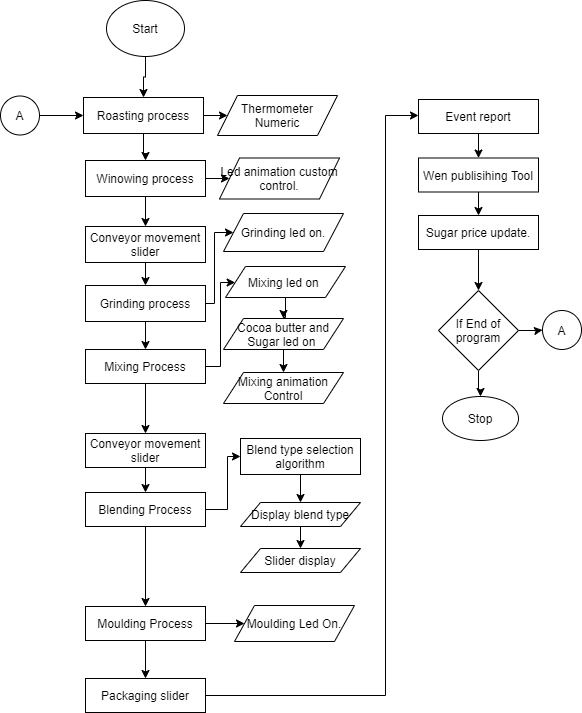

The diagram above was exported from draw.io. Its source (the exported page's mxGraphModel, read from the mxfile embedded in the PNG):
<mxGraphModel dx="1851" dy="584" grid="0" gridSize="10" guides="1" tooltips="1" connect="1" arrows="1" fold="1" page="1" pageScale="1" pageWidth="827" pageHeight="1169" math="0" shadow="0">
  <root>
    <mxCell id="0" />
    <mxCell id="1" parent="0" />
    <mxCell id="WnRhC-QqfUcTTKhkGFoe-6" value="" style="edgeStyle=orthogonalEdgeStyle;rounded=0;orthogonalLoop=1;jettySize=auto;html=1;" edge="1" parent="1" source="WnRhC-QqfUcTTKhkGFoe-1" target="WnRhC-QqfUcTTKhkGFoe-2">
      <mxGeometry relative="1" as="geometry" />
    </mxCell>
    <mxCell id="WnRhC-QqfUcTTKhkGFoe-1" value="Start" style="ellipse;whiteSpace=wrap;html=1;" vertex="1" parent="1">
      <mxGeometry x="79" y="25" width="78" height="56" as="geometry" />
    </mxCell>
    <mxCell id="WnRhC-QqfUcTTKhkGFoe-5" value="" style="edgeStyle=orthogonalEdgeStyle;rounded=0;orthogonalLoop=1;jettySize=auto;html=1;" edge="1" parent="1" source="WnRhC-QqfUcTTKhkGFoe-2" target="WnRhC-QqfUcTTKhkGFoe-4">
      <mxGeometry relative="1" as="geometry" />
    </mxCell>
    <mxCell id="WnRhC-QqfUcTTKhkGFoe-8" value="" style="edgeStyle=orthogonalEdgeStyle;rounded=0;orthogonalLoop=1;jettySize=auto;html=1;" edge="1" parent="1" source="WnRhC-QqfUcTTKhkGFoe-2" target="WnRhC-QqfUcTTKhkGFoe-7">
      <mxGeometry relative="1" as="geometry" />
    </mxCell>
    <mxCell id="WnRhC-QqfUcTTKhkGFoe-2" value="Roasting process" style="rounded=0;whiteSpace=wrap;html=1;" vertex="1" parent="1">
      <mxGeometry x="56" y="122" width="120" height="36" as="geometry" />
    </mxCell>
    <mxCell id="WnRhC-QqfUcTTKhkGFoe-4" value="Thermometer Numeric" style="shape=parallelogram;perimeter=parallelogramPerimeter;whiteSpace=wrap;html=1;fixedSize=1;rounded=0;" vertex="1" parent="1">
      <mxGeometry x="190" y="120" width="120" height="40" as="geometry" />
    </mxCell>
    <mxCell id="WnRhC-QqfUcTTKhkGFoe-12" value="" style="edgeStyle=orthogonalEdgeStyle;rounded=0;orthogonalLoop=1;jettySize=auto;html=1;" edge="1" parent="1" source="WnRhC-QqfUcTTKhkGFoe-7" target="WnRhC-QqfUcTTKhkGFoe-11">
      <mxGeometry relative="1" as="geometry" />
    </mxCell>
    <mxCell id="WnRhC-QqfUcTTKhkGFoe-14" value="" style="edgeStyle=orthogonalEdgeStyle;rounded=0;orthogonalLoop=1;jettySize=auto;html=1;" edge="1" parent="1" source="WnRhC-QqfUcTTKhkGFoe-7" target="WnRhC-QqfUcTTKhkGFoe-13">
      <mxGeometry relative="1" as="geometry" />
    </mxCell>
    <mxCell id="WnRhC-QqfUcTTKhkGFoe-7" value="Winowing process" style="rounded=0;whiteSpace=wrap;html=1;" vertex="1" parent="1">
      <mxGeometry x="58" y="185" width="120" height="36" as="geometry" />
    </mxCell>
    <mxCell id="WnRhC-QqfUcTTKhkGFoe-11" value="Led animation custom control." style="shape=parallelogram;perimeter=parallelogramPerimeter;whiteSpace=wrap;html=1;fixedSize=1;" vertex="1" parent="1">
      <mxGeometry x="192" y="182.5" width="120" height="41" as="geometry" />
    </mxCell>
    <mxCell id="WnRhC-QqfUcTTKhkGFoe-16" value="" style="edgeStyle=orthogonalEdgeStyle;rounded=0;orthogonalLoop=1;jettySize=auto;html=1;" edge="1" parent="1" source="WnRhC-QqfUcTTKhkGFoe-13" target="WnRhC-QqfUcTTKhkGFoe-15">
      <mxGeometry relative="1" as="geometry" />
    </mxCell>
    <mxCell id="WnRhC-QqfUcTTKhkGFoe-13" value="Conveyor movement slider" style="rounded=0;whiteSpace=wrap;html=1;" vertex="1" parent="1">
      <mxGeometry x="58" y="251" width="120" height="36" as="geometry" />
    </mxCell>
    <mxCell id="WnRhC-QqfUcTTKhkGFoe-18" value="" style="edgeStyle=orthogonalEdgeStyle;rounded=0;orthogonalLoop=1;jettySize=auto;html=1;" edge="1" parent="1" source="WnRhC-QqfUcTTKhkGFoe-15" target="WnRhC-QqfUcTTKhkGFoe-17">
      <mxGeometry relative="1" as="geometry" />
    </mxCell>
    <mxCell id="WnRhC-QqfUcTTKhkGFoe-20" value="" style="edgeStyle=orthogonalEdgeStyle;rounded=0;orthogonalLoop=1;jettySize=auto;html=1;" edge="1" parent="1" source="WnRhC-QqfUcTTKhkGFoe-15" target="WnRhC-QqfUcTTKhkGFoe-19">
      <mxGeometry relative="1" as="geometry">
        <Array as="points">
          <mxPoint x="187" y="328" />
          <mxPoint x="187" y="257" />
        </Array>
      </mxGeometry>
    </mxCell>
    <mxCell id="WnRhC-QqfUcTTKhkGFoe-15" value="Grinding process" style="rounded=0;whiteSpace=wrap;html=1;" vertex="1" parent="1">
      <mxGeometry x="58" y="310" width="120" height="36" as="geometry" />
    </mxCell>
    <mxCell id="WnRhC-QqfUcTTKhkGFoe-22" value="" style="edgeStyle=orthogonalEdgeStyle;rounded=0;orthogonalLoop=1;jettySize=auto;html=1;" edge="1" parent="1" source="WnRhC-QqfUcTTKhkGFoe-17" target="WnRhC-QqfUcTTKhkGFoe-21">
      <mxGeometry relative="1" as="geometry">
        <Array as="points">
          <mxPoint x="193" y="391" />
          <mxPoint x="193" y="307" />
        </Array>
      </mxGeometry>
    </mxCell>
    <mxCell id="WnRhC-QqfUcTTKhkGFoe-28" value="" style="edgeStyle=orthogonalEdgeStyle;rounded=0;orthogonalLoop=1;jettySize=auto;html=1;" edge="1" parent="1" source="WnRhC-QqfUcTTKhkGFoe-17" target="WnRhC-QqfUcTTKhkGFoe-27">
      <mxGeometry relative="1" as="geometry" />
    </mxCell>
    <mxCell id="WnRhC-QqfUcTTKhkGFoe-17" value="Mixing Process" style="rounded=0;whiteSpace=wrap;html=1;" vertex="1" parent="1">
      <mxGeometry x="58" y="374" width="120" height="34" as="geometry" />
    </mxCell>
    <mxCell id="WnRhC-QqfUcTTKhkGFoe-19" value="Grinding led on." style="shape=parallelogram;perimeter=parallelogramPerimeter;whiteSpace=wrap;html=1;fixedSize=1;rounded=0;" vertex="1" parent="1">
      <mxGeometry x="196" y="238" width="120" height="38" as="geometry" />
    </mxCell>
    <mxCell id="WnRhC-QqfUcTTKhkGFoe-24" value="" style="edgeStyle=orthogonalEdgeStyle;rounded=0;orthogonalLoop=1;jettySize=auto;html=1;" edge="1" parent="1" source="WnRhC-QqfUcTTKhkGFoe-21" target="WnRhC-QqfUcTTKhkGFoe-23">
      <mxGeometry relative="1" as="geometry" />
    </mxCell>
    <mxCell id="WnRhC-QqfUcTTKhkGFoe-21" value="Mixing led on&amp;nbsp;" style="shape=parallelogram;perimeter=parallelogramPerimeter;whiteSpace=wrap;html=1;fixedSize=1;rounded=0;" vertex="1" parent="1">
      <mxGeometry x="198" y="291" width="120" height="31" as="geometry" />
    </mxCell>
    <mxCell id="WnRhC-QqfUcTTKhkGFoe-26" value="" style="edgeStyle=orthogonalEdgeStyle;rounded=0;orthogonalLoop=1;jettySize=auto;html=1;" edge="1" parent="1" source="WnRhC-QqfUcTTKhkGFoe-23" target="WnRhC-QqfUcTTKhkGFoe-25">
      <mxGeometry relative="1" as="geometry" />
    </mxCell>
    <mxCell id="WnRhC-QqfUcTTKhkGFoe-23" value="Cocoa butter and Sugar led on&amp;nbsp;" style="shape=parallelogram;perimeter=parallelogramPerimeter;whiteSpace=wrap;html=1;fixedSize=1;rounded=0;" vertex="1" parent="1">
      <mxGeometry x="196" y="343" width="120" height="31" as="geometry" />
    </mxCell>
    <mxCell id="WnRhC-QqfUcTTKhkGFoe-25" value="Mixing animation Control" style="shape=parallelogram;perimeter=parallelogramPerimeter;whiteSpace=wrap;html=1;fixedSize=1;rounded=0;" vertex="1" parent="1">
      <mxGeometry x="196" y="397" width="120" height="31" as="geometry" />
    </mxCell>
    <mxCell id="WnRhC-QqfUcTTKhkGFoe-30" value="" style="edgeStyle=orthogonalEdgeStyle;rounded=0;orthogonalLoop=1;jettySize=auto;html=1;" edge="1" parent="1" source="WnRhC-QqfUcTTKhkGFoe-27" target="WnRhC-QqfUcTTKhkGFoe-29">
      <mxGeometry relative="1" as="geometry" />
    </mxCell>
    <mxCell id="WnRhC-QqfUcTTKhkGFoe-27" value="Conveyor movement slider" style="rounded=0;whiteSpace=wrap;html=1;" vertex="1" parent="1">
      <mxGeometry x="58" y="458" width="120" height="34" as="geometry" />
    </mxCell>
    <mxCell id="WnRhC-QqfUcTTKhkGFoe-36" value="" style="edgeStyle=orthogonalEdgeStyle;rounded=0;orthogonalLoop=1;jettySize=auto;html=1;" edge="1" parent="1" source="WnRhC-QqfUcTTKhkGFoe-29" target="WnRhC-QqfUcTTKhkGFoe-35">
      <mxGeometry relative="1" as="geometry">
        <Array as="points">
          <mxPoint x="200" y="534" />
          <mxPoint x="200" y="481" />
        </Array>
      </mxGeometry>
    </mxCell>
    <mxCell id="WnRhC-QqfUcTTKhkGFoe-42" value="" style="edgeStyle=orthogonalEdgeStyle;rounded=0;orthogonalLoop=1;jettySize=auto;html=1;" edge="1" parent="1" source="WnRhC-QqfUcTTKhkGFoe-29" target="WnRhC-QqfUcTTKhkGFoe-41">
      <mxGeometry relative="1" as="geometry" />
    </mxCell>
    <mxCell id="WnRhC-QqfUcTTKhkGFoe-29" value="Blending Process" style="rounded=0;whiteSpace=wrap;html=1;" vertex="1" parent="1">
      <mxGeometry x="58" y="517" width="120" height="34" as="geometry" />
    </mxCell>
    <mxCell id="WnRhC-QqfUcTTKhkGFoe-38" value="" style="edgeStyle=orthogonalEdgeStyle;rounded=0;orthogonalLoop=1;jettySize=auto;html=1;" edge="1" parent="1" source="WnRhC-QqfUcTTKhkGFoe-35" target="WnRhC-QqfUcTTKhkGFoe-37">
      <mxGeometry relative="1" as="geometry" />
    </mxCell>
    <mxCell id="WnRhC-QqfUcTTKhkGFoe-35" value="Blend type selection algorithm" style="rounded=0;whiteSpace=wrap;html=1;" vertex="1" parent="1">
      <mxGeometry x="213" y="463" width="120" height="36" as="geometry" />
    </mxCell>
    <mxCell id="WnRhC-QqfUcTTKhkGFoe-40" value="" style="edgeStyle=orthogonalEdgeStyle;rounded=0;orthogonalLoop=1;jettySize=auto;html=1;" edge="1" parent="1" source="WnRhC-QqfUcTTKhkGFoe-37" target="WnRhC-QqfUcTTKhkGFoe-39">
      <mxGeometry relative="1" as="geometry" />
    </mxCell>
    <mxCell id="WnRhC-QqfUcTTKhkGFoe-37" value="Display blend type" style="shape=parallelogram;perimeter=parallelogramPerimeter;whiteSpace=wrap;html=1;fixedSize=1;rounded=0;" vertex="1" parent="1">
      <mxGeometry x="213" y="527" width="120" height="24" as="geometry" />
    </mxCell>
    <mxCell id="WnRhC-QqfUcTTKhkGFoe-39" value="Slider display" style="shape=parallelogram;perimeter=parallelogramPerimeter;whiteSpace=wrap;html=1;fixedSize=1;rounded=0;" vertex="1" parent="1">
      <mxGeometry x="213" y="573" width="120" height="24" as="geometry" />
    </mxCell>
    <mxCell id="WnRhC-QqfUcTTKhkGFoe-46" value="" style="edgeStyle=orthogonalEdgeStyle;rounded=0;orthogonalLoop=1;jettySize=auto;html=1;" edge="1" parent="1" source="WnRhC-QqfUcTTKhkGFoe-41" target="WnRhC-QqfUcTTKhkGFoe-45">
      <mxGeometry relative="1" as="geometry" />
    </mxCell>
    <mxCell id="WnRhC-QqfUcTTKhkGFoe-48" value="" style="edgeStyle=orthogonalEdgeStyle;rounded=0;orthogonalLoop=1;jettySize=auto;html=1;" edge="1" parent="1" source="WnRhC-QqfUcTTKhkGFoe-41" target="WnRhC-QqfUcTTKhkGFoe-47">
      <mxGeometry relative="1" as="geometry" />
    </mxCell>
    <mxCell id="WnRhC-QqfUcTTKhkGFoe-41" value="Moulding Process" style="rounded=0;whiteSpace=wrap;html=1;" vertex="1" parent="1">
      <mxGeometry x="58" y="631" width="120" height="34" as="geometry" />
    </mxCell>
    <mxCell id="WnRhC-QqfUcTTKhkGFoe-45" value="Moulding Led On." style="shape=parallelogram;perimeter=parallelogramPerimeter;whiteSpace=wrap;html=1;fixedSize=1;rounded=0;" vertex="1" parent="1">
      <mxGeometry x="207" y="630" width="120" height="36" as="geometry" />
    </mxCell>
    <mxCell id="WnRhC-QqfUcTTKhkGFoe-51" value="" style="edgeStyle=orthogonalEdgeStyle;rounded=0;orthogonalLoop=1;jettySize=auto;html=1;" edge="1" parent="1" source="WnRhC-QqfUcTTKhkGFoe-47" target="WnRhC-QqfUcTTKhkGFoe-50">
      <mxGeometry relative="1" as="geometry">
        <Array as="points">
          <mxPoint x="358" y="720" />
          <mxPoint x="358" y="140" />
        </Array>
      </mxGeometry>
    </mxCell>
    <mxCell id="WnRhC-QqfUcTTKhkGFoe-47" value="Packaging slider" style="rounded=0;whiteSpace=wrap;html=1;" vertex="1" parent="1">
      <mxGeometry x="58" y="703" width="120" height="34" as="geometry" />
    </mxCell>
    <mxCell id="WnRhC-QqfUcTTKhkGFoe-53" value="" style="edgeStyle=orthogonalEdgeStyle;rounded=0;orthogonalLoop=1;jettySize=auto;html=1;" edge="1" parent="1" source="WnRhC-QqfUcTTKhkGFoe-50" target="WnRhC-QqfUcTTKhkGFoe-52">
      <mxGeometry relative="1" as="geometry" />
    </mxCell>
    <mxCell id="WnRhC-QqfUcTTKhkGFoe-50" value="Event report" style="rounded=0;whiteSpace=wrap;html=1;" vertex="1" parent="1">
      <mxGeometry x="391" y="124" width="120" height="34" as="geometry" />
    </mxCell>
    <mxCell id="WnRhC-QqfUcTTKhkGFoe-55" value="" style="edgeStyle=orthogonalEdgeStyle;rounded=0;orthogonalLoop=1;jettySize=auto;html=1;" edge="1" parent="1" source="WnRhC-QqfUcTTKhkGFoe-52" target="WnRhC-QqfUcTTKhkGFoe-54">
      <mxGeometry relative="1" as="geometry" />
    </mxCell>
    <mxCell id="WnRhC-QqfUcTTKhkGFoe-52" value="Wen publisihing Tool" style="rounded=0;whiteSpace=wrap;html=1;" vertex="1" parent="1">
      <mxGeometry x="391" y="182.5" width="120" height="34" as="geometry" />
    </mxCell>
    <mxCell id="WnRhC-QqfUcTTKhkGFoe-59" value="" style="edgeStyle=orthogonalEdgeStyle;rounded=0;orthogonalLoop=1;jettySize=auto;html=1;" edge="1" parent="1" source="WnRhC-QqfUcTTKhkGFoe-54" target="WnRhC-QqfUcTTKhkGFoe-58">
      <mxGeometry relative="1" as="geometry" />
    </mxCell>
    <mxCell id="WnRhC-QqfUcTTKhkGFoe-54" value="Sugar price update." style="rounded=0;whiteSpace=wrap;html=1;" vertex="1" parent="1">
      <mxGeometry x="391" y="240" width="120" height="34" as="geometry" />
    </mxCell>
    <mxCell id="WnRhC-QqfUcTTKhkGFoe-61" value="" style="edgeStyle=orthogonalEdgeStyle;rounded=0;orthogonalLoop=1;jettySize=auto;html=1;" edge="1" parent="1" source="WnRhC-QqfUcTTKhkGFoe-58" target="WnRhC-QqfUcTTKhkGFoe-60">
      <mxGeometry relative="1" as="geometry" />
    </mxCell>
    <mxCell id="WnRhC-QqfUcTTKhkGFoe-63" value="" style="edgeStyle=orthogonalEdgeStyle;rounded=0;orthogonalLoop=1;jettySize=auto;html=1;" edge="1" parent="1" source="WnRhC-QqfUcTTKhkGFoe-58" target="WnRhC-QqfUcTTKhkGFoe-62">
      <mxGeometry relative="1" as="geometry" />
    </mxCell>
    <mxCell id="WnRhC-QqfUcTTKhkGFoe-58" value="If End of program" style="rhombus;whiteSpace=wrap;html=1;rounded=0;" vertex="1" parent="1">
      <mxGeometry x="411" y="315" width="80" height="80" as="geometry" />
    </mxCell>
    <mxCell id="WnRhC-QqfUcTTKhkGFoe-60" value="Stop" style="ellipse;whiteSpace=wrap;html=1;rounded=0;" vertex="1" parent="1">
      <mxGeometry x="415" y="421" width="76" height="44" as="geometry" />
    </mxCell>
    <mxCell id="WnRhC-QqfUcTTKhkGFoe-62" value="A" style="ellipse;whiteSpace=wrap;html=1;rounded=0;" vertex="1" parent="1">
      <mxGeometry x="515" y="335" width="39" height="39" as="geometry" />
    </mxCell>
    <mxCell id="WnRhC-QqfUcTTKhkGFoe-65" style="edgeStyle=orthogonalEdgeStyle;rounded=0;orthogonalLoop=1;jettySize=auto;html=1;entryX=0;entryY=0.5;entryDx=0;entryDy=0;" edge="1" parent="1" source="WnRhC-QqfUcTTKhkGFoe-64" target="WnRhC-QqfUcTTKhkGFoe-2">
      <mxGeometry relative="1" as="geometry" />
    </mxCell>
    <mxCell id="WnRhC-QqfUcTTKhkGFoe-64" value="A" style="ellipse;whiteSpace=wrap;html=1;rounded=0;" vertex="1" parent="1">
      <mxGeometry x="-27" y="120.5" width="39" height="39" as="geometry" />
    </mxCell>
  </root>
</mxGraphModel>